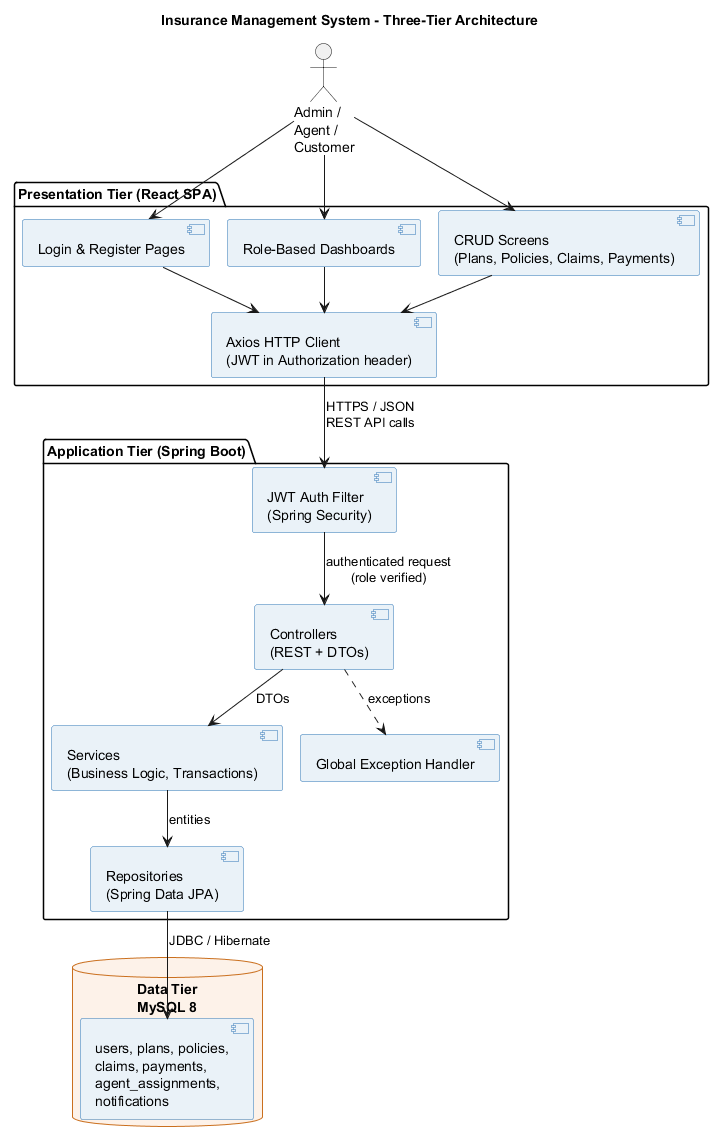

The diagram above was rendered by PlantUML. Its source (embedded in the PNG):
@startuml 07-architecture-diagram
!pragma layout smetana
title Insurance Management System - Three-Tier Architecture
skinparam component {
  BackgroundColor #EAF2F8
  BorderColor #2E75B6
}
skinparam database {
  BackgroundColor #FDF2E9
  BorderColor #CA6F1E
}

actor "Admin /\nAgent /\nCustomer" as Users

package "Presentation Tier (React SPA)" {
  [Login & Register Pages] as LP
  [Role-Based Dashboards] as DB1
  [CRUD Screens\n(Plans, Policies, Claims, Payments)] as CS
  [Axios HTTP Client\n(JWT in Authorization header)] as AX
}

package "Application Tier (Spring Boot)" {
  [JWT Auth Filter\n(Spring Security)] as JF
  [Controllers\n(REST + DTOs)] as CTRL
  [Services\n(Business Logic, Transactions)] as SVC
  [Repositories\n(Spring Data JPA)] as REPO
  [Global Exception Handler] as GEH
}

database "Data Tier\nMySQL 8" {
  [users, plans, policies,\nclaims, payments,\nagent_assignments,\nnotifications] as TBL
}

Users --> LP
Users --> DB1
Users --> CS
LP --> AX
DB1 --> AX
CS --> AX
AX --> JF : "HTTPS / JSON\nREST API calls"
JF --> CTRL : authenticated request\n(role verified)
CTRL --> SVC : DTOs
SVC --> REPO : entities
REPO --> TBL : "JDBC / Hibernate"
CTRL ..> GEH : exceptions
@enduml